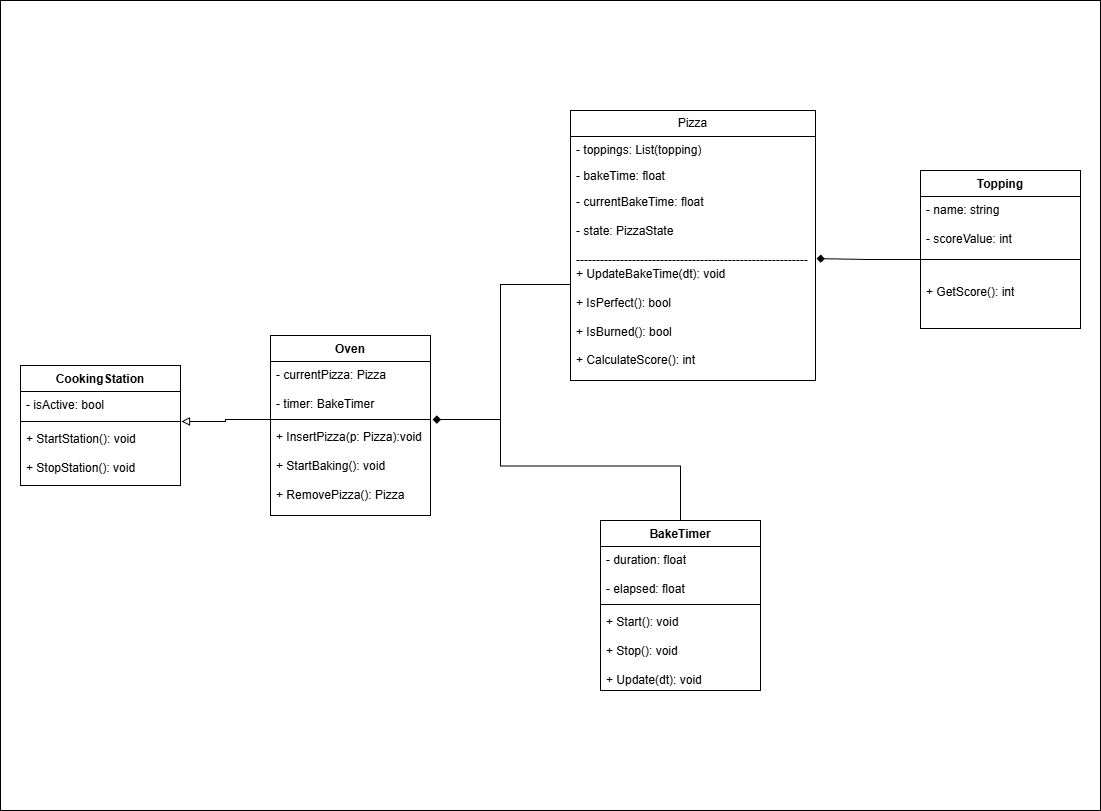

The diagram above was exported from draw.io. Its source (the exported page's mxGraphModel, read from the mxfile embedded in the PNG):
<mxGraphModel dx="1444" dy="832" grid="1" gridSize="10" guides="1" tooltips="1" connect="1" arrows="1" fold="1" page="1" pageScale="1" pageWidth="1100" pageHeight="850" math="0" shadow="0">
  <root>
    <mxCell id="0" />
    <mxCell id="1" parent="0" />
    <mxCell id="6dTOWd_PVoWTucT0HrOW-33" parent="1" style="rounded=0;whiteSpace=wrap;html=1;fillColor=light-dark(#FFFFFF,#2C2E66);" value="" vertex="1">
      <mxGeometry height="810" width="1100" as="geometry" />
    </mxCell>
    <mxCell id="6dTOWd_PVoWTucT0HrOW-3" parent="1" style="swimlane;fontStyle=0;childLayout=stackLayout;horizontal=1;startSize=26;fillColor=default;horizontalStack=0;resizeParent=1;resizeParentMax=0;resizeLast=0;collapsible=1;marginBottom=0;whiteSpace=wrap;html=1;" value="Pizza" vertex="1">
      <mxGeometry height="270" width="245" x="570" y="110" as="geometry" />
    </mxCell>
    <mxCell id="6dTOWd_PVoWTucT0HrOW-4" parent="6dTOWd_PVoWTucT0HrOW-3" style="text;strokeColor=none;fillColor=none;align=left;verticalAlign=top;spacingLeft=4;spacingRight=4;overflow=hidden;rotatable=0;points=[[0,0.5],[1,0.5]];portConstraint=eastwest;whiteSpace=wrap;html=1;" value="- toppings: List(topping)" vertex="1">
      <mxGeometry height="26" width="245" y="26" as="geometry" />
    </mxCell>
    <mxCell id="6dTOWd_PVoWTucT0HrOW-5" parent="6dTOWd_PVoWTucT0HrOW-3" style="text;strokeColor=none;fillColor=none;align=left;verticalAlign=top;spacingLeft=4;spacingRight=4;overflow=hidden;rotatable=0;points=[[0,0.5],[1,0.5]];portConstraint=eastwest;whiteSpace=wrap;html=1;" value="- bakeTime: float" vertex="1">
      <mxGeometry height="26" width="245" y="52" as="geometry" />
    </mxCell>
    <mxCell id="6dTOWd_PVoWTucT0HrOW-6" parent="6dTOWd_PVoWTucT0HrOW-3" style="text;strokeColor=none;fillColor=none;align=left;verticalAlign=top;spacingLeft=4;spacingRight=4;overflow=hidden;rotatable=0;points=[[0,0.5],[1,0.5]];portConstraint=eastwest;whiteSpace=wrap;html=1;" value="- currentBakeTime: float&lt;div&gt;&lt;br&gt;&lt;/div&gt;&lt;div&gt;- state: PizzaState&lt;/div&gt;&lt;div&gt;&lt;br&gt;&lt;/div&gt;&lt;div&gt;----------------------------------------------------------&lt;/div&gt;&lt;div&gt;+ UpdateBakeTime(dt): void&lt;/div&gt;&lt;div&gt;&lt;br&gt;&lt;/div&gt;&lt;div&gt;+ IsPerfect(): bool&lt;/div&gt;&lt;div&gt;&lt;br&gt;&lt;/div&gt;&lt;div&gt;+ IsBurned(): bool&lt;/div&gt;&lt;div&gt;&lt;br&gt;&lt;/div&gt;&lt;div&gt;+ CalculateScore(): int&lt;/div&gt;&lt;div&gt;&lt;br&gt;&lt;/div&gt;" vertex="1">
      <mxGeometry height="192" width="245" y="78" as="geometry" />
    </mxCell>
    <mxCell id="6dTOWd_PVoWTucT0HrOW-8" parent="1" style="swimlane;fontStyle=1;align=center;verticalAlign=top;childLayout=stackLayout;horizontal=1;startSize=26;horizontalStack=0;resizeParent=1;resizeParentMax=0;resizeLast=0;collapsible=1;marginBottom=0;whiteSpace=wrap;html=1;" value="Topping" vertex="1">
      <mxGeometry height="158" width="160" x="920" y="170" as="geometry" />
    </mxCell>
    <mxCell id="6dTOWd_PVoWTucT0HrOW-9" parent="6dTOWd_PVoWTucT0HrOW-8" style="text;strokeColor=none;fillColor=none;align=left;verticalAlign=top;spacingLeft=4;spacingRight=4;overflow=hidden;rotatable=0;points=[[0,0.5],[1,0.5]];portConstraint=eastwest;whiteSpace=wrap;html=1;" value="- name: string&lt;div&gt;&lt;br&gt;&lt;div&gt;- scoreValue: int&lt;/div&gt;&lt;/div&gt;" vertex="1">
      <mxGeometry height="44" width="160" y="26" as="geometry" />
    </mxCell>
    <mxCell id="6dTOWd_PVoWTucT0HrOW-10" parent="6dTOWd_PVoWTucT0HrOW-8" style="line;strokeWidth=1;fillColor=none;align=left;verticalAlign=middle;spacingTop=-1;spacingLeft=3;spacingRight=3;rotatable=0;labelPosition=right;points=[];portConstraint=eastwest;strokeColor=inherit;" value="" vertex="1">
      <mxGeometry height="38" width="160" y="70" as="geometry" />
    </mxCell>
    <mxCell id="6dTOWd_PVoWTucT0HrOW-11" parent="6dTOWd_PVoWTucT0HrOW-8" style="text;strokeColor=none;fillColor=none;align=left;verticalAlign=top;spacingLeft=4;spacingRight=4;overflow=hidden;rotatable=0;points=[[0,0.5],[1,0.5]];portConstraint=eastwest;whiteSpace=wrap;html=1;" value="+ GetScore(): int" vertex="1">
      <mxGeometry height="50" width="160" y="108" as="geometry" />
    </mxCell>
    <mxCell id="6dTOWd_PVoWTucT0HrOW-12" parent="1" style="swimlane;fontStyle=1;align=center;verticalAlign=top;childLayout=stackLayout;horizontal=1;startSize=26;horizontalStack=0;resizeParent=1;resizeParentMax=0;resizeLast=0;collapsible=1;marginBottom=0;whiteSpace=wrap;html=1;" value="CookingStation" vertex="1">
      <mxGeometry height="120" width="160" x="20" y="365" as="geometry" />
    </mxCell>
    <mxCell id="6dTOWd_PVoWTucT0HrOW-13" parent="6dTOWd_PVoWTucT0HrOW-12" style="text;strokeColor=none;fillColor=none;align=left;verticalAlign=top;spacingLeft=4;spacingRight=4;overflow=hidden;rotatable=0;points=[[0,0.5],[1,0.5]];portConstraint=eastwest;whiteSpace=wrap;html=1;" value="- isActive: bool" vertex="1">
      <mxGeometry height="26" width="160" y="26" as="geometry" />
    </mxCell>
    <mxCell id="6dTOWd_PVoWTucT0HrOW-14" parent="6dTOWd_PVoWTucT0HrOW-12" style="line;strokeWidth=1;fillColor=none;align=left;verticalAlign=middle;spacingTop=-1;spacingLeft=3;spacingRight=3;rotatable=0;labelPosition=right;points=[];portConstraint=eastwest;strokeColor=inherit;" value="" vertex="1">
      <mxGeometry height="8" width="160" y="52" as="geometry" />
    </mxCell>
    <mxCell id="6dTOWd_PVoWTucT0HrOW-15" parent="6dTOWd_PVoWTucT0HrOW-12" style="text;strokeColor=none;fillColor=none;align=left;verticalAlign=top;spacingLeft=4;spacingRight=4;overflow=hidden;rotatable=0;points=[[0,0.5],[1,0.5]];portConstraint=eastwest;whiteSpace=wrap;html=1;" value="+ StartStation(): void&lt;div&gt;&lt;br&gt;&lt;/div&gt;&lt;div&gt;+ StopStation(): void&lt;/div&gt;" vertex="1">
      <mxGeometry height="60" width="160" y="60" as="geometry" />
    </mxCell>
    <mxCell id="6dTOWd_PVoWTucT0HrOW-16" parent="1" style="swimlane;fontStyle=1;align=center;verticalAlign=top;childLayout=stackLayout;horizontal=1;startSize=26;horizontalStack=0;resizeParent=1;resizeParentMax=0;resizeLast=0;collapsible=1;marginBottom=0;whiteSpace=wrap;html=1;fillColor=default;" value="Oven" vertex="1">
      <mxGeometry height="180" width="160" x="270" y="335" as="geometry" />
    </mxCell>
    <mxCell id="6dTOWd_PVoWTucT0HrOW-17" parent="6dTOWd_PVoWTucT0HrOW-16" style="text;strokeColor=none;fillColor=none;align=left;verticalAlign=top;spacingLeft=4;spacingRight=4;overflow=hidden;rotatable=0;points=[[0,0.5],[1,0.5]];portConstraint=eastwest;whiteSpace=wrap;html=1;" value="- currentPizza: Pizza&lt;div&gt;&lt;br&gt;&lt;div&gt;- timer: BakeTimer&lt;/div&gt;&lt;/div&gt;" vertex="1">
      <mxGeometry height="54" width="160" y="26" as="geometry" />
    </mxCell>
    <mxCell id="6dTOWd_PVoWTucT0HrOW-18" parent="6dTOWd_PVoWTucT0HrOW-16" style="line;strokeWidth=1;fillColor=none;align=left;verticalAlign=middle;spacingTop=-1;spacingLeft=3;spacingRight=3;rotatable=0;labelPosition=right;points=[];portConstraint=eastwest;strokeColor=inherit;" value="" vertex="1">
      <mxGeometry height="8" width="160" y="80" as="geometry" />
    </mxCell>
    <mxCell id="6dTOWd_PVoWTucT0HrOW-19" parent="6dTOWd_PVoWTucT0HrOW-16" style="text;strokeColor=none;fillColor=none;align=left;verticalAlign=top;spacingLeft=4;spacingRight=4;overflow=hidden;rotatable=0;points=[[0,0.5],[1,0.5]];portConstraint=eastwest;whiteSpace=wrap;html=1;" value="+ InsertPizza(p: Pizza):void&lt;div&gt;&lt;br&gt;&lt;div&gt;+ StartBaking(): void&lt;/div&gt;&lt;div&gt;&lt;br&gt;&lt;/div&gt;&lt;div&gt;+ RemovePizza(): Pizza&lt;/div&gt;&lt;/div&gt;" vertex="1">
      <mxGeometry height="92" width="160" y="88" as="geometry" />
    </mxCell>
    <mxCell id="6dTOWd_PVoWTucT0HrOW-23" edge="1" parent="1" source="6dTOWd_PVoWTucT0HrOW-18" style="edgeStyle=orthogonalEdgeStyle;rounded=0;orthogonalLoop=1;jettySize=auto;html=1;entryX=1.006;entryY=-0.067;entryDx=0;entryDy=0;entryPerimeter=0;endArrow=block;endFill=0;" target="6dTOWd_PVoWTucT0HrOW-15">
      <mxGeometry relative="1" as="geometry" />
    </mxCell>
    <mxCell id="6dTOWd_PVoWTucT0HrOW-30" edge="1" parent="1" source="6dTOWd_PVoWTucT0HrOW-24" style="edgeStyle=orthogonalEdgeStyle;rounded=0;orthogonalLoop=1;jettySize=auto;html=1;exitX=0.5;exitY=0;exitDx=0;exitDy=0;endArrow=none;endFill=0;">
      <mxGeometry relative="1" as="geometry">
        <mxPoint x="500" y="410" as="targetPoint" />
      </mxGeometry>
    </mxCell>
    <mxCell id="6dTOWd_PVoWTucT0HrOW-24" parent="1" style="swimlane;fontStyle=1;align=center;verticalAlign=top;childLayout=stackLayout;horizontal=1;startSize=26;horizontalStack=0;resizeParent=1;resizeParentMax=0;resizeLast=0;collapsible=1;marginBottom=0;whiteSpace=wrap;html=1;fillColor=default;" value="BakeTimer" vertex="1">
      <mxGeometry height="170" width="160" x="600" y="520" as="geometry" />
    </mxCell>
    <mxCell id="6dTOWd_PVoWTucT0HrOW-25" parent="6dTOWd_PVoWTucT0HrOW-24" style="text;strokeColor=none;fillColor=none;align=left;verticalAlign=top;spacingLeft=4;spacingRight=4;overflow=hidden;rotatable=0;points=[[0,0.5],[1,0.5]];portConstraint=eastwest;whiteSpace=wrap;html=1;" value="- duration: float&lt;div&gt;&lt;br&gt;&lt;div&gt;- elapsed: float&lt;/div&gt;&lt;/div&gt;" vertex="1">
      <mxGeometry height="54" width="160" y="26" as="geometry" />
    </mxCell>
    <mxCell id="6dTOWd_PVoWTucT0HrOW-26" parent="6dTOWd_PVoWTucT0HrOW-24" style="line;strokeWidth=1;fillColor=none;align=left;verticalAlign=middle;spacingTop=-1;spacingLeft=3;spacingRight=3;rotatable=0;labelPosition=right;points=[];portConstraint=eastwest;strokeColor=inherit;" value="" vertex="1">
      <mxGeometry height="8" width="160" y="80" as="geometry" />
    </mxCell>
    <mxCell id="6dTOWd_PVoWTucT0HrOW-27" parent="6dTOWd_PVoWTucT0HrOW-24" style="text;strokeColor=none;fillColor=none;align=left;verticalAlign=top;spacingLeft=4;spacingRight=4;overflow=hidden;rotatable=0;points=[[0,0.5],[1,0.5]];portConstraint=eastwest;whiteSpace=wrap;html=1;" value="+ Start(): void&lt;div&gt;&lt;br&gt;&lt;/div&gt;&lt;div&gt;+ Stop(): void&lt;/div&gt;&lt;div&gt;&lt;br&gt;&lt;/div&gt;&lt;div&gt;+ Update(dt): void&lt;/div&gt;" vertex="1">
      <mxGeometry height="82" width="160" y="88" as="geometry" />
    </mxCell>
    <mxCell id="6dTOWd_PVoWTucT0HrOW-28" edge="1" parent="1" source="6dTOWd_PVoWTucT0HrOW-6" style="edgeStyle=orthogonalEdgeStyle;rounded=0;orthogonalLoop=1;jettySize=auto;html=1;entryX=1.013;entryY=-0.043;entryDx=0;entryDy=0;entryPerimeter=0;endArrow=diamond;endFill=1;" target="6dTOWd_PVoWTucT0HrOW-19">
      <mxGeometry relative="1" as="geometry" />
    </mxCell>
    <mxCell id="6dTOWd_PVoWTucT0HrOW-31" edge="1" parent="1" source="6dTOWd_PVoWTucT0HrOW-10" style="edgeStyle=orthogonalEdgeStyle;rounded=0;orthogonalLoop=1;jettySize=auto;html=1;entryX=1.004;entryY=0.365;entryDx=0;entryDy=0;entryPerimeter=0;endArrow=diamond;endFill=1;" target="6dTOWd_PVoWTucT0HrOW-6">
      <mxGeometry relative="1" as="geometry" />
    </mxCell>
  </root>
</mxGraphModel>